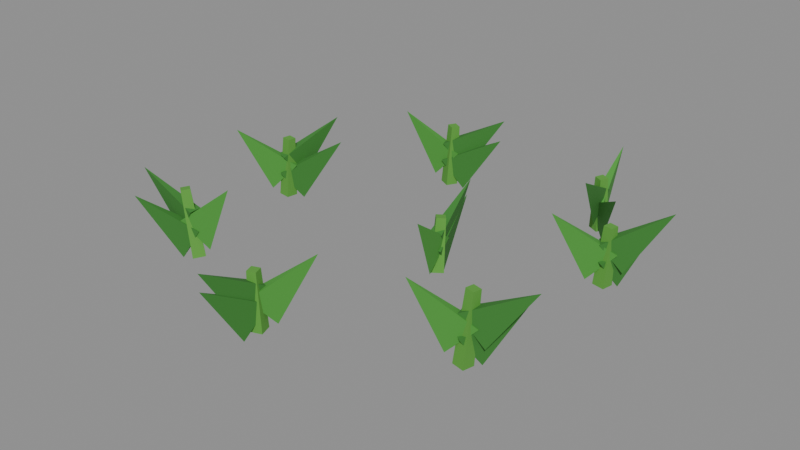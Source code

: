 # Source: flowers-harvested.blend  (saved by Blender 5.2.45; exported with 4.5.12 LTS)
import bpy
from mathutils import Matrix  # noqa: F401  (used for matrix-valued properties, if any)

bpy.ops.wm.read_factory_settings(use_empty=True)
scene = bpy.context.scene
scene.name = 'Scene'

# ---- collections
col_col_lowpoly = bpy.data.collections.new('COL_LowPoly'); scene.collection.children.link(col_col_lowpoly)

# ---- images (referenced by path relative to the original .blend; pixels are not part of the script)
import os
ASSET_DIR = os.environ.get("B2B_ASSET_DIR", "")  # directory of the original .blend (textures are referenced by path, not embedded)
HERE = os.path.dirname(os.path.abspath(__file__))  # packed textures are extracted next to this script under _unpacked/

def load_image(name, relpath, width, height, colorspace="sRGB"):
    """Load a texture the original file referenced (path relative to the .blend, or extracted next to this script)."""
    p = next((c for c in (os.path.join(HERE, relpath), os.path.join(ASSET_DIR, relpath)) if relpath and os.path.exists(c)), "")
    if p:
        img = bpy.data.images.load(p, check_existing=True)
        img.name = name
    else:  # same state as the original file: an image datablock whose file is absent (Cycles renders it pink)
        img = bpy.data.images.new(name, width, height)
        img.source = "FILE"
        img.filepath = "//" + (relpath or name)
    img.colorspace_settings.name = colorspace
    return img
img_flowers_harvested_basecolor = load_image('flowers-harvested_BaseColor', '_unpacked/flowers-harvested_BaseColor.d7a97759.png', 128, 32, 'sRGB')
img_flowers_harvested_maskmap = load_image('flowers-harvested_MaskMap', '_unpacked/flowers-harvested_MaskMap.5993ab4b.png', 128, 32, 'Non-Color')

# ---- materials (node trees are filled in below, after node groups)
mat_m_flowers_harvested = bpy.data.materials.new('M_flowers-harvested')

# ---- material node trees
mat_m_flowers_harvested.use_nodes = True; mat_m_flowers_harvested.node_tree.nodes.clear()
_N = mat_m_flowers_harvested.node_tree.nodes; _L = mat_m_flowers_harvested.node_tree.links
n0 = _N.new('ShaderNodeBsdfPrincipled'); n0.name = 'Principled BSDF'; n0.location = (-200, 100)
n0.inputs[10].default_value = 0.005
n1 = _N.new('ShaderNodeOutputMaterial'); n1.name = 'Material Output'; n1.location = (200, 100)
n2 = _N.new('ShaderNodeTexImage'); n2.name = 'Image Texture'; n2.location = (0, 0)
n2.image = img_flowers_harvested_basecolor
n2.interpolation = 'Closest'
n3 = _N.new('ShaderNodeTexImage'); n3.name = 'Image Texture.001'; n3.location = (0, 0)
n3.image = img_flowers_harvested_maskmap
n3.interpolation = 'Closest'
n4 = _N.new('ShaderNodeSeparateColor'); n4.name = 'Separate Color'; n4.location = (0, 0)
n5 = _N.new('ShaderNodeMath'); n5.name = 'Math'; n5.location = (0, 0)
n5.operation = 'SUBTRACT'
n5.inputs[0].default_value = 1.0
_L.new(n0.outputs[0], n1.inputs[0])
_L.new(n2.outputs[0], n0.inputs[0])
_L.new(n3.outputs[0], n4.inputs[0])
_L.new(n4.outputs[0], n0.inputs[1])
_L.new(n3.outputs[1], n5.inputs[1])
_L.new(n5.outputs[0], n0.inputs[2])
n1.is_active_output = True

# ---- meshes
me_flowers_harvested = bpy.data.meshes.new('flowers-harvested')
me_flowers_harvested.from_pydata([(-0.2524, -0.1988, 0.009509), (-0.2366, -0.2105, 0.01144), (-0.225, -0.1946, 0.01337), (-0.2408, -0.1829, 0.01144), (-0.2632, -0.2004, 0.1167), (-0.2519, -0.2088, 0.118), (-0.2436, -0.1974, 0.1194), (-0.2549, -0.189, 0.118), (-0.2611, -0.2079, 0.004359), (-0.2285, -0.2013, 0.05539), (-0.2376, -0.1826, 0.05453), (-0.327, -0.2355, 0.09703), (-0.2151, -0.1938, 0.02729), (-0.2606, -0.1892, 0.06752), (-0.258, -0.2098, 0.06745), (-0.1714, -0.1886, 0.1357), (-0.2681, -0.1983, 0.0362), (-0.2357, -0.2081, 0.08686), (-0.2366, -0.1873, 0.08717), (-0.3398, -0.2029, 0.1285), (-0.02647, -0.2947, 0.01109), (-0.007638, -0.2886, 0.01144), (-0.01374, -0.2698, 0.0118), (-0.03257, -0.2759, 0.01144), (-0.02572, -0.2932, 0.1031), (-0.01226, -0.2889, 0.1033), (-0.01662, -0.2754, 0.1036), (-0.03007, -0.2798, 0.1033), (-0.02287, -0.3076, 0.003168), (-0.008793, -0.2715, 0.05013), (-0.02945, -0.2692, 0.04994), (-0.03055, -0.3681, 0.1031), (-0.002389, -0.2638, 0.01819), (-0.0371, -0.2855, 0.06327), (-0.0221, -0.2999, 0.06312), (0.03694, -0.2239, 0.1209), (-0.02269, -0.3083, 0.03074), (-0.009341, -0.2719, 0.0777), (-0.03004, -0.27, 0.0775), (-0.02923, -0.3689, 0.1307), (0.2489, -0.1672, 0.01021), (0.2294, -0.1638, 0.01144), (0.2261, -0.1833, 0.01268), (0.2456, -0.1866, 0.01144), (0.2538, -0.1637, 0.1227), (0.2398, -0.1613, 0.1236), (0.2375, -0.1752, 0.1244), (0.2514, -0.1776, 0.1236), (0.2532, -0.1552, 0.006772), (0.2246, -0.1766, 0.05608), (0.2409, -0.1895, 0.05556), (0.2965, -0.1042, 0.1028), (0.2171, -0.1885, 0.02803), (0.2583, -0.1738, 0.07045), (0.2469, -0.1564, 0.07038), (0.1757, -0.2154, 0.1342), (0.2645, -0.167, 0.04045), (0.228, -0.1646, 0.08912), (0.2334, -0.1846, 0.08975), (0.3281, -0.1466, 0.1365), (-0.2759, 0.04926, 0.01068), (-0.2955, 0.05139, 0.01144), (-0.2976, 0.03172, 0.01221), (-0.278, 0.02959, 0.01144), (-0.2747, 0.0502, 0.1112), (-0.2887, 0.05172, 0.1118), (-0.2902, 0.03767, 0.1123), (-0.2762, 0.03615, 0.1118), (-0.268, 0.05754, 0.004528), (-0.3015, 0.04096, 0.05256), (-0.2876, 0.02555, 0.05249), (-0.2203, 0.1003, 0.1025), (-0.3055, 0.02375, 0.02238), (-0.2679, 0.04317, 0.06615), (-0.2817, 0.05869, 0.0662), (-0.3449, -0.01166, 0.1268), (-0.2753, 0.0648, 0.03478), (-0.2984, 0.0354, 0.08281), (-0.2795, 0.02695, 0.08229), (-0.2472, 0.1217, 0.1331), (0.06266, 0.008472, 0.01027), (0.0479, -0.004674, 0.01144), (0.0611, -0.01939, 0.01262), (0.07586, -0.006239, 0.01144), (0.06283, 0.01162, 0.09536), (0.05229, 0.002232, 0.0962), (0.06172, -0.008276, 0.09704), (0.07226, 0.001114, 0.0962), (0.05715, 0.01895, 0.0), (0.05418, -0.01687, 0.04915), (0.07461, -0.0131, 0.04874), (0.04695, 0.08482, 0.09621), (0.06836, -0.02997, 0.01687), (0.06894, 0.01368, 0.05932), (0.04882, 0.008479, 0.05985), (0.08356, -0.07796, 0.1225), (0.05836, 0.02127, 0.02541), (0.05368, -0.01438, 0.07455), (0.07426, -0.01149, 0.07421), (0.05064, 0.08754, 0.1216), (0.2796, 0.1203, 0.01068), (0.26, 0.1234, 0.01144), (0.2569, 0.1039, 0.0122), (0.2765, 0.1008, 0.01144), (0.2805, 0.121, 0.1044), (0.2665, 0.1232, 0.105), (0.2643, 0.1092, 0.1055), (0.2783, 0.107, 0.105), (0.2812, 0.1338, 0.002941), (0.2544, 0.1077, 0.05099), (0.2722, 0.09696, 0.05055), (0.316, 0.1871, 0.1012), (0.2485, 0.09626, 0.01967), (0.2871, 0.1137, 0.06343), (0.2741, 0.1299, 0.06349), (0.2074, 0.06296, 0.1241), (0.2909, 0.1264, 0.0309), (0.2548, 0.1162, 0.07886), (0.2659, 0.0986, 0.07893), (0.3449, 0.1608, 0.1289), (-0.09642, 0.2524, 0.01064), (-0.1142, 0.2611, 0.01144), (-0.1229, 0.2433, 0.01224), (-0.1051, 0.2346, 0.01144), (-0.09457, 0.253, 0.1147), (-0.1073, 0.2592, 0.1153), (-0.1134, 0.2465, 0.1158), (-0.1008, 0.2403, 0.1153), (-0.08486, 0.2535, 0.005339), (-0.1222, 0.2559, 0.05336), (-0.1176, 0.2356, 0.05349), (-0.02238, 0.2683, 0.1032), (-0.1335, 0.2403, 0.02385), (-0.09118, 0.2429, 0.06754), (-0.09746, 0.2627, 0.06751), (-0.1838, 0.2246, 0.1284), (-0.08408, 0.2571, 0.03647), (-0.1213, 0.2546, 0.08458), (-0.1142, 0.235, 0.08456), (-0.02366, 0.279, 0.1343), (0.177, 0.2486, 0.0107), (0.1854, 0.2665, 0.01144), (0.1674, 0.2748, 0.01219), (0.1591, 0.2569, 0.01144), (0.1773, 0.2479, 0.09936), (0.1832, 0.2607, 0.09989), (0.1704, 0.2667, 0.1004), (0.1645, 0.2538, 0.09989), (0.1901, 0.2439, 0.00171), (0.1713, 0.2763, 0.04971), (0.1565, 0.2617, 0.04925), (0.2331, 0.1972, 0.1001), (0.1687, 0.2869, 0.01756), (0.1647, 0.245, 0.06157), (0.1853, 0.2479, 0.06134), (0.1623, 0.3397, 0.1218), (0.1784, 0.2358, 0.02813), (0.1806, 0.2734, 0.076), (0.1604, 0.2686, 0.07614), (0.1935, 0.1738, 0.1262)], [], [(0, 1, 5, 4), (1, 2, 6, 5), (2, 3, 7, 6), (3, 0, 4, 7), (3, 2, 1, 0), (4, 5, 6, 7), (8, 9, 11), (9, 10, 11), (10, 8, 11), (10, 9, 8), (12, 13, 15), (13, 14, 15), (14, 12, 15), (14, 13, 12), (16, 17, 19), (17, 18, 19), (18, 16, 19), (18, 17, 16), (20, 21, 25, 24), (21, 22, 26, 25), (22, 23, 27, 26), (23, 20, 24, 27), (23, 22, 21, 20), (24, 25, 26, 27), (28, 29, 31), (29, 30, 31), (30, 28, 31), (30, 29, 28), (32, 33, 35), (33, 34, 35), (34, 32, 35), (34, 33, 32), (36, 37, 39), (37, 38, 39), (38, 36, 39), (38, 37, 36), (40, 41, 45, 44), (41, 42, 46, 45), (42, 43, 47, 46), (43, 40, 44, 47), (43, 42, 41, 40), (44, 45, 46, 47), (48, 49, 51), (49, 50, 51), (50, 48, 51), (50, 49, 48), (52, 53, 55), (53, 54, 55), (54, 52, 55), (54, 53, 52), (56, 57, 59), (57, 58, 59), (58, 56, 59), (58, 57, 56), (60, 61, 65, 64), (61, 62, 66, 65), (62, 63, 67, 66), (63, 60, 64, 67), (63, 62, 61, 60), (64, 65, 66, 67), (68, 69, 71), (69, 70, 71), (70, 68, 71), (70, 69, 68), (72, 73, 75), (73, 74, 75), (74, 72, 75), (74, 73, 72), (76, 77, 79), (77, 78, 79), (78, 76, 79), (78, 77, 76), (80, 81, 85, 84), (81, 82, 86, 85), (82, 83, 87, 86), (83, 80, 84, 87), (83, 82, 81, 80), (84, 85, 86, 87), (88, 89, 91), (89, 90, 91), (90, 88, 91), (90, 89, 88), (92, 93, 95), (93, 94, 95), (94, 92, 95), (94, 93, 92), (96, 97, 99), (97, 98, 99), (98, 96, 99), (98, 97, 96), (100, 101, 105, 104), (101, 102, 106, 105), (102, 103, 107, 106), (103, 100, 104, 107), (103, 102, 101, 100), (104, 105, 106, 107), (108, 109, 111), (109, 110, 111), (110, 108, 111), (110, 109, 108), (112, 113, 115), (113, 114, 115), (114, 112, 115), (114, 113, 112), (116, 117, 119), (117, 118, 119), (118, 116, 119), (118, 117, 116), (120, 121, 125, 124), (121, 122, 126, 125), (122, 123, 127, 126), (123, 120, 124, 127), (123, 122, 121, 120), (124, 125, 126, 127), (128, 129, 131), (129, 130, 131), (130, 128, 131), (130, 129, 128), (132, 133, 135), (133, 134, 135), (134, 132, 135), (134, 133, 132), (136, 137, 139), (137, 138, 139), (138, 136, 139), (138, 137, 136), (140, 141, 145, 144), (141, 142, 146, 145), (142, 143, 147, 146), (143, 140, 144, 147), (143, 142, 141, 140), (144, 145, 146, 147), (148, 149, 151), (149, 150, 151), (150, 148, 151), (150, 149, 148), (152, 153, 155), (153, 154, 155), (154, 152, 155), (154, 153, 152), (156, 157, 159), (157, 158, 159), (158, 156, 159), (158, 157, 156)])
_uv = me_flowers_harvested.uv_layers.new(name='UVMap')
_uv.uv.foreach_set('vector', [0.1875, 0.75, 0.1875, 0.75, 0.1875, 0.75, 0.1875, 0.75, 0.1875, 0.75, 0.1875, 0.75, 0.1875, 0.75, 0.1875, 0.75, 0.1875, 0.75, 0.1875, 0.75, 0.1875, 0.75, 0.1875, 0.75, 0.1875, 0.75, 0.1875, 0.75, 0.1875, 0.75, 0.1875, 0.75, 0.1875, 0.75, 0.1875, 0.75, 0.1875, 0.75, 0.1875, 0.75, 0.1875, 0.75, 0.1875, 0.75, 0.1875, 0.75, 0.1875, 0.75, 0.4375, 0.75, 0.4375, 0.75, 0.4375, 0.75, 0.4375, 0.75, 0.4375, 0.75, 0.4375, 0.75, 0.4375, 0.75, 0.4375, 0.75, 0.4375, 0.75, 0.4375, 0.75, 0.4375, 0.75, 0.4375, 0.75, 0.3125, 0.75, 0.3125, 0.75, 0.3125, 0.75, 0.3125, 0.75, 0.3125, 0.75, 0.3125, 0.75, 0.3125, 0.75, 0.3125, 0.75, 0.3125, 0.75, 0.3125, 0.75, 0.3125, 0.75, 0.3125, 0.75, 0.4375, 0.75, 0.4375, 0.75, 0.4375, 0.75, 0.4375, 0.75, 0.4375, 0.75, 0.4375, 0.75, 0.4375, 0.75, 0.4375, 0.75, 0.4375, 0.75, 0.4375, 0.75, 0.4375, 0.75, 0.4375, 0.75, 0.1875, 0.75, 0.1875, 0.75, 0.1875, 0.75, 0.1875, 0.75, 0.1875, 0.75, 0.1875, 0.75, 0.1875, 0.75, 0.1875, 0.75, 0.1875, 0.75, 0.1875, 0.75, 0.1875, 0.75, 0.1875, 0.75, 0.1875, 0.75, 0.1875, 0.75, 0.1875, 0.75, 0.1875, 0.75, 0.1875, 0.75, 0.1875, 0.75, 0.1875, 0.75, 0.1875, 0.75, 0.1875, 0.75, 0.1875, 0.75, 0.1875, 0.75, 0.1875, 0.75, 0.4375, 0.75, 0.4375, 0.75, 0.4375, 0.75, 0.4375, 0.75, 0.4375, 0.75, 0.4375, 0.75, 0.4375, 0.75, 0.4375, 0.75, 0.4375, 0.75, 0.4375, 0.75, 0.4375, 0.75, 0.4375, 0.75, 0.3125, 0.75, 0.3125, 0.75, 0.3125, 0.75, 0.3125, 0.75, 0.3125, 0.75, 0.3125, 0.75, 0.3125, 0.75, 0.3125, 0.75, 0.3125, 0.75, 0.3125, 0.75, 0.3125, 0.75, 0.3125, 0.75, 0.4375, 0.75, 0.4375, 0.75, 0.4375, 0.75, 0.4375, 0.75, 0.4375, 0.75, 0.4375, 0.75, 0.4375, 0.75, 0.4375, 0.75, 0.4375, 0.75, 0.4375, 0.75, 0.4375, 0.75, 0.4375, 0.75, 0.1875, 0.75, 0.1875, 0.75, 0.1875, 0.75, 0.1875, 0.75, 0.1875, 0.75, 0.1875, 0.75, 0.1875, 0.75, 0.1875, 0.75, 0.1875, 0.75, 0.1875, 0.75, 0.1875, 0.75, 0.1875, 0.75, 0.1875, 0.75, 0.1875, 0.75, 0.1875, 0.75, 0.1875, 0.75, 0.1875, 0.75, 0.1875, 0.75, 0.1875, 0.75, 0.1875, 0.75, 0.1875, 0.75, 0.1875, 0.75, 0.1875, 0.75, 0.1875, 0.75, 0.4375, 0.75, 0.4375, 0.75, 0.4375, 0.75, 0.4375, 0.75, 0.4375, 0.75, 0.4375, 0.75, 0.4375, 0.75, 0.4375, 0.75, 0.4375, 0.75, 0.4375, 0.75, 0.4375, 0.75, 0.4375, 0.75, 0.3125, 0.75, 0.3125, 0.75, 0.3125, 0.75, 0.3125, 0.75, 0.3125, 0.75, 0.3125, 0.75, 0.3125, 0.75, 0.3125, 0.75, 0.3125, 0.75, 0.3125, 0.75, 0.3125, 0.75, 0.3125, 0.75, 0.4375, 0.75, 0.4375, 0.75, 0.4375, 0.75, 0.4375, 0.75, 0.4375, 0.75, 0.4375, 0.75, 0.4375, 0.75, 0.4375, 0.75, 0.4375, 0.75, 0.4375, 0.75, 0.4375, 0.75, 0.4375, 0.75, 0.1875, 0.75, 0.1875, 0.75, 0.1875, 0.75, 0.1875, 0.75, 0.1875, 0.75, 0.1875, 0.75, 0.1875, 0.75, 0.1875, 0.75, 0.1875, 0.75, 0.1875, 0.75, 0.1875, 0.75, 0.1875, 0.75, 0.1875, 0.75, 0.1875, 0.75, 0.1875, 0.75, 0.1875, 0.75, 0.1875, 0.75, 0.1875, 0.75, 0.1875, 0.75, 0.1875, 0.75, 0.1875, 0.75, 0.1875, 0.75, 0.1875, 0.75, 0.1875, 0.75, 0.4375, 0.75, 0.4375, 0.75, 0.4375, 0.75, 0.4375, 0.75, 0.4375, 0.75, 0.4375, 0.75, 0.4375, 0.75, 0.4375, 0.75, 0.4375, 0.75, 0.4375, 0.75, 0.4375, 0.75, 0.4375, 0.75, 0.3125, 0.75, 0.3125, 0.75, 0.3125, 0.75, 0.3125, 0.75, 0.3125, 0.75, 0.3125, 0.75, 0.3125, 0.75, 0.3125, 0.75, 0.3125, 0.75, 0.3125, 0.75, 0.3125, 0.75, 0.3125, 0.75, 0.4375, 0.75, 0.4375, 0.75, 0.4375, 0.75, 0.4375, 0.75, 0.4375, 0.75, 0.4375, 0.75, 0.4375, 0.75, 0.4375, 0.75, 0.4375, 0.75, 0.4375, 0.75, 0.4375, 0.75, 0.4375, 0.75, 0.1875, 0.75, 0.1875, 0.75, 0.1875, 0.75, 0.1875, 0.75, 0.1875, 0.75, 0.1875, 0.75, 0.1875, 0.75, 0.1875, 0.75, 0.1875, 0.75, 0.1875, 0.75, 0.1875, 0.75, 0.1875, 0.75, 0.1875, 0.75, 0.1875, 0.75, 0.1875, 0.75, 0.1875, 0.75, 0.1875, 0.75, 0.1875, 0.75, 0.1875, 0.75, 0.1875, 0.75, 0.1875, 0.75, 0.1875, 0.75, 0.1875, 0.75, 0.1875, 0.75, 0.4375, 0.75, 0.4375, 0.75, 0.4375, 0.75, 0.4375, 0.75, 0.4375, 0.75, 0.4375, 0.75, 0.4375, 0.75, 0.4375, 0.75, 0.4375, 0.75, 0.4375, 0.75, 0.4375, 0.75, 0.4375, 0.75, 0.3125, 0.75, 0.3125, 0.75, 0.3125, 0.75, 0.3125, 0.75, 0.3125, 0.75, 0.3125, 0.75, 0.3125, 0.75, 0.3125, 0.75, 0.3125, 0.75, 0.3125, 0.75, 0.3125, 0.75, 0.3125, 0.75, 0.4375, 0.75, 0.4375, 0.75, 0.4375, 0.75, 0.4375, 0.75, 0.4375, 0.75, 0.4375, 0.75, 0.4375, 0.75, 0.4375, 0.75, 0.4375, 0.75, 0.4375, 0.75, 0.4375, 0.75, 0.4375, 0.75, 0.1875, 0.75, 0.1875, 0.75, 0.1875, 0.75, 0.1875, 0.75, 0.1875, 0.75, 0.1875, 0.75, 0.1875, 0.75, 0.1875, 0.75, 0.1875, 0.75, 0.1875, 0.75, 0.1875, 0.75, 0.1875, 0.75, 0.1875, 0.75, 0.1875, 0.75, 0.1875, 0.75, 0.1875, 0.75, 0.1875, 0.75, 0.1875, 0.75, 0.1875, 0.75, 0.1875, 0.75, 0.1875, 0.75, 0.1875, 0.75, 0.1875, 0.75, 0.1875, 0.75, 0.4375, 0.75, 0.4375, 0.75, 0.4375, 0.75, 0.4375, 0.75, 0.4375, 0.75, 0.4375, 0.75, 0.4375, 0.75, 0.4375, 0.75, 0.4375, 0.75, 0.4375, 0.75, 0.4375, 0.75, 0.4375, 0.75, 0.3125, 0.75, 0.3125, 0.75, 0.3125, 0.75, 0.3125, 0.75, 0.3125, 0.75, 0.3125, 0.75, 0.3125, 0.75, 0.3125, 0.75, 0.3125, 0.75, 0.3125, 0.75, 0.3125, 0.75, 0.3125, 0.75, 0.4375, 0.75, 0.4375, 0.75, 0.4375, 0.75, 0.4375, 0.75, 0.4375, 0.75, 0.4375, 0.75, 0.4375, 0.75, 0.4375, 0.75, 0.4375, 0.75, 0.4375, 0.75, 0.4375, 0.75, 0.4375, 0.75, 0.1875, 0.75, 0.1875, 0.75, 0.1875, 0.75, 0.1875, 0.75, 0.1875, 0.75, 0.1875, 0.75, 0.1875, 0.75, 0.1875, 0.75, 0.1875, 0.75, 0.1875, 0.75, 0.1875, 0.75, 0.1875, 0.75, 0.1875, 0.75, 0.1875, 0.75, 0.1875, 0.75, 0.1875, 0.75, 0.1875, 0.75, 0.1875, 0.75, 0.1875, 0.75, 0.1875, 0.75, 0.1875, 0.75, 0.1875, 0.75, 0.1875, 0.75, 0.1875, 0.75, 0.4375, 0.75, 0.4375, 0.75, 0.4375, 0.75, 0.4375, 0.75, 0.4375, 0.75, 0.4375, 0.75, 0.4375, 0.75, 0.4375, 0.75, 0.4375, 0.75, 0.4375, 0.75, 0.4375, 0.75, 0.4375, 0.75, 0.3125, 0.75, 0.3125, 0.75, 0.3125, 0.75, 0.3125, 0.75, 0.3125, 0.75, 0.3125, 0.75, 0.3125, 0.75, 0.3125, 0.75, 0.3125, 0.75, 0.3125, 0.75, 0.3125, 0.75, 0.3125, 0.75, 0.4375, 0.75, 0.4375, 0.75, 0.4375, 0.75, 0.4375, 0.75, 0.4375, 0.75, 0.4375, 0.75, 0.4375, 0.75, 0.4375, 0.75, 0.4375, 0.75, 0.4375, 0.75, 0.4375, 0.75, 0.4375, 0.75, 0.1875, 0.75, 0.1875, 0.75, 0.1875, 0.75, 0.1875, 0.75, 0.1875, 0.75, 0.1875, 0.75, 0.1875, 0.75, 0.1875, 0.75, 0.1875, 0.75, 0.1875, 0.75, 0.1875, 0.75, 0.1875, 0.75, 0.1875, 0.75, 0.1875, 0.75, 0.1875, 0.75, 0.1875, 0.75, 0.1875, 0.75, 0.1875, 0.75, 0.1875, 0.75, 0.1875, 0.75, 0.1875, 0.75, 0.1875, 0.75, 0.1875, 0.75, 0.1875, 0.75, 0.4375, 0.75, 0.4375, 0.75, 0.4375, 0.75, 0.4375, 0.75, 0.4375, 0.75, 0.4375, 0.75, 0.4375, 0.75, 0.4375, 0.75, 0.4375, 0.75, 0.4375, 0.75, 0.4375, 0.75, 0.4375, 0.75, 0.3125, 0.75, 0.3125, 0.75, 0.3125, 0.75, 0.3125, 0.75, 0.3125, 0.75, 0.3125, 0.75, 0.3125, 0.75, 0.3125, 0.75, 0.3125, 0.75, 0.3125, 0.75, 0.3125, 0.75, 0.3125, 0.75, 0.4375, 0.75, 0.4375, 0.75, 0.4375, 0.75, 0.4375, 0.75, 0.4375, 0.75, 0.4375, 0.75, 0.4375, 0.75, 0.4375, 0.75, 0.4375, 0.75, 0.4375, 0.75, 0.4375, 0.75, 0.4375, 0.75])
me_flowers_harvested.materials.append(mat_m_flowers_harvested)
me_flowers_harvested.update()

# ---- objects
ob_flowers_harvested = bpy.data.objects.new('flowers-harvested', me_flowers_harvested)

# ---- transforms, parenting, visibility, modifiers, constraints
ob_flowers_harvested.location = (0.0, 0.0, 0.0)

# ---- collection membership
col_col_lowpoly.objects.link(ob_flowers_harvested)

# ---- scene / render settings (as saved in the file)
scene.frame_start = 1; scene.frame_end = 250; scene.frame_set(1)
scene.render.engine = 'BLENDER_EEVEE_NEXT'
scene.render.bake_bias = 0.0
scene.render.bake_samples = 0
scene.render.compositor_device = 'GPU'
scene.eevee.use_volume_custom_range = False
scene.eevee.fast_gi_thickness_near = 0.1
scene.eevee.fast_gi_thickness_far = 0.0
scene.eevee.ray_tracing_options.screen_trace_thickness = 0.1
bpy.context.view_layer.update()

# ---- added for rendering (the .blend has no active camera and no usable light): camera, sun + grey world if the file has none
cam_auto = bpy.data.cameras.new('AutoCamera')
cam_auto.lens = 50.0
cam_auto.sensor_width = 36.0
cam_auto.clip_end = 1000.0
ob_auto_camera = bpy.data.objects.new('AutoCamera', cam_auto)
scene.collection.objects.link(ob_auto_camera)
ob_auto_camera.location = (0.923589, -1.1229, 0.807146)
ob_auto_camera.rotation_euler = (1.09748, -7.21219e-08, 0.694738)
scene.camera = ob_auto_camera
light_auto_sun = bpy.data.lights.new('AutoSun', 'SUN')
light_auto_sun.energy = 3.0
light_auto_sun.angle = 0.0523599
ob_auto_sun = bpy.data.objects.new('AutoSun', light_auto_sun)
scene.collection.objects.link(ob_auto_sun)
ob_auto_sun.rotation_euler = (0.872665, 0.174533, 0.523599)
if scene.world is None:
    world_auto = bpy.data.worlds.new('AutoWorld')
    world_auto.color = (0.3, 0.3, 0.3)
    scene.world = world_auto
bpy.context.view_layer.update()
